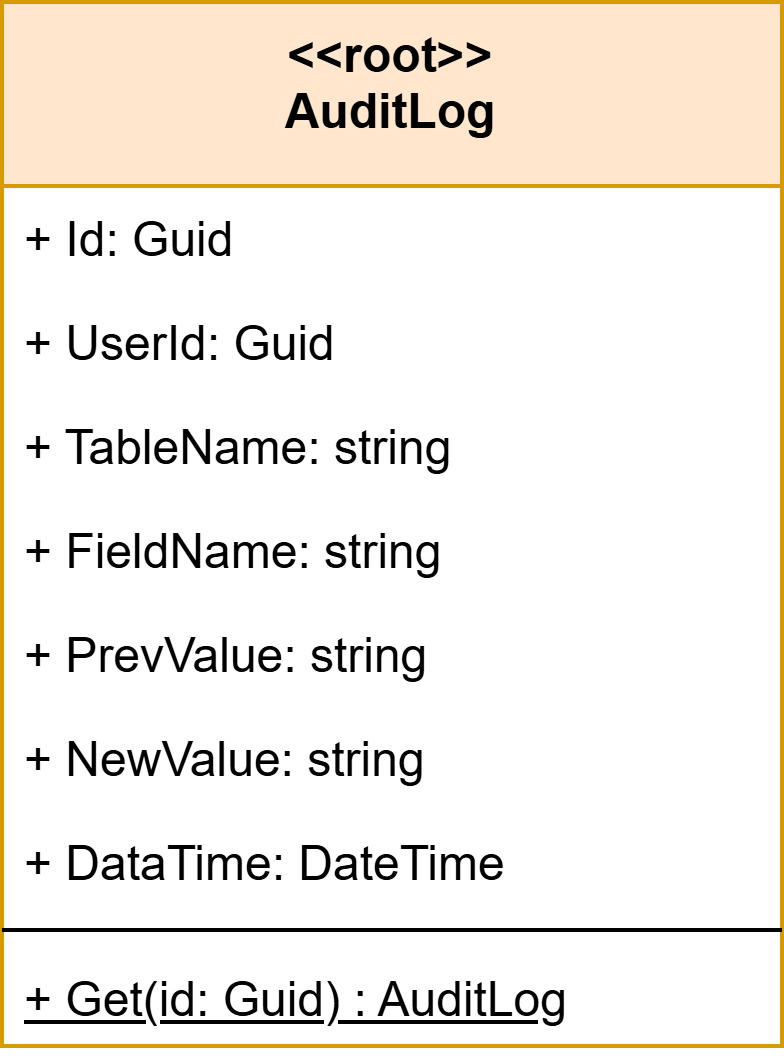

The diagram above was exported from draw.io. Its source (the exported page's mxGraphModel, read from the mxfile embedded in the PNG):
<mxGraphModel dx="-2699" dy="853" grid="0" gridSize="10" guides="1" tooltips="1" connect="1" arrows="1" fold="1" page="1" pageScale="1" pageWidth="827" pageHeight="1169" math="0" shadow="0">
  <root>
    <mxCell id="0" />
    <mxCell id="1" parent="0" />
    <mxCell id="r9bQdOY2Sfa_0Sk1YNqR-1" value="&lt;div&gt;&amp;lt;&amp;lt;root&amp;gt;&amp;gt;&lt;/div&gt;AuditLog" style="swimlane;fontStyle=1;align=center;verticalAlign=top;childLayout=stackLayout;horizontal=1;startSize=46;horizontalStack=0;resizeParent=1;resizeParentMax=0;resizeLast=0;collapsible=1;marginBottom=0;whiteSpace=wrap;html=1;labelBackgroundColor=none;fillColor=#ffe6cc;strokeColor=#d79b00;fontFamily=Helvetica;" vertex="1" parent="1">
      <mxGeometry x="4469" y="502" width="195" height="261" as="geometry" />
    </mxCell>
    <mxCell id="r9bQdOY2Sfa_0Sk1YNqR-2" value="+ Id: Guid" style="text;strokeColor=none;fillColor=none;align=left;verticalAlign=top;spacingLeft=4;spacingRight=4;overflow=hidden;rotatable=0;points=[[0,0.5],[1,0.5]];portConstraint=eastwest;whiteSpace=wrap;html=1;labelBackgroundColor=none;fontFamily=Helvetica;" vertex="1" parent="r9bQdOY2Sfa_0Sk1YNqR-1">
      <mxGeometry y="46" width="195" height="26" as="geometry" />
    </mxCell>
    <mxCell id="GKAjVZJxdkEgFWOGL1Fb-1" value="+ UserId: Guid" style="text;strokeColor=none;fillColor=none;align=left;verticalAlign=top;spacingLeft=4;spacingRight=4;overflow=hidden;rotatable=0;points=[[0,0.5],[1,0.5]];portConstraint=eastwest;whiteSpace=wrap;html=1;labelBackgroundColor=none;fontFamily=Helvetica;" vertex="1" parent="r9bQdOY2Sfa_0Sk1YNqR-1">
      <mxGeometry y="72" width="195" height="26" as="geometry" />
    </mxCell>
    <mxCell id="r9bQdOY2Sfa_0Sk1YNqR-4" value="+ TableName: string" style="text;strokeColor=none;fillColor=none;align=left;verticalAlign=top;spacingLeft=4;spacingRight=4;overflow=hidden;rotatable=0;points=[[0,0.5],[1,0.5]];portConstraint=eastwest;whiteSpace=wrap;html=1;labelBackgroundColor=none;fontFamily=Helvetica;" vertex="1" parent="r9bQdOY2Sfa_0Sk1YNqR-1">
      <mxGeometry y="98" width="195" height="26" as="geometry" />
    </mxCell>
    <mxCell id="r9bQdOY2Sfa_0Sk1YNqR-11" value="+ FieldName: string" style="text;strokeColor=none;fillColor=none;align=left;verticalAlign=top;spacingLeft=4;spacingRight=4;overflow=hidden;rotatable=0;points=[[0,0.5],[1,0.5]];portConstraint=eastwest;whiteSpace=wrap;html=1;labelBackgroundColor=none;fontFamily=Helvetica;" vertex="1" parent="r9bQdOY2Sfa_0Sk1YNqR-1">
      <mxGeometry y="124" width="195" height="26" as="geometry" />
    </mxCell>
    <mxCell id="r9bQdOY2Sfa_0Sk1YNqR-12" value="+ PrevValue: string" style="text;strokeColor=none;fillColor=none;align=left;verticalAlign=top;spacingLeft=4;spacingRight=4;overflow=hidden;rotatable=0;points=[[0,0.5],[1,0.5]];portConstraint=eastwest;whiteSpace=wrap;html=1;labelBackgroundColor=none;fontFamily=Helvetica;" vertex="1" parent="r9bQdOY2Sfa_0Sk1YNqR-1">
      <mxGeometry y="150" width="195" height="26" as="geometry" />
    </mxCell>
    <mxCell id="r9bQdOY2Sfa_0Sk1YNqR-13" value="+ NewValue: string" style="text;strokeColor=none;fillColor=none;align=left;verticalAlign=top;spacingLeft=4;spacingRight=4;overflow=hidden;rotatable=0;points=[[0,0.5],[1,0.5]];portConstraint=eastwest;whiteSpace=wrap;html=1;labelBackgroundColor=none;fontFamily=Helvetica;" vertex="1" parent="r9bQdOY2Sfa_0Sk1YNqR-1">
      <mxGeometry y="176" width="195" height="26" as="geometry" />
    </mxCell>
    <mxCell id="r9bQdOY2Sfa_0Sk1YNqR-3" value="+ DataTime: DateTime" style="text;strokeColor=none;fillColor=none;align=left;verticalAlign=top;spacingLeft=4;spacingRight=4;overflow=hidden;rotatable=0;points=[[0,0.5],[1,0.5]];portConstraint=eastwest;whiteSpace=wrap;html=1;labelBackgroundColor=none;fontFamily=Helvetica;" vertex="1" parent="r9bQdOY2Sfa_0Sk1YNqR-1">
      <mxGeometry y="202" width="195" height="26" as="geometry" />
    </mxCell>
    <mxCell id="r9bQdOY2Sfa_0Sk1YNqR-5" value="" style="line;strokeWidth=1;fillColor=none;align=left;verticalAlign=middle;spacingTop=-1;spacingLeft=3;spacingRight=3;rotatable=0;labelPosition=right;points=[];portConstraint=eastwest;labelBackgroundColor=none;fontFamily=Helvetica;" vertex="1" parent="r9bQdOY2Sfa_0Sk1YNqR-1">
      <mxGeometry y="228" width="195" height="8" as="geometry" />
    </mxCell>
    <mxCell id="B5uJ6XbKg5Fvhv7JMDUX-1" value="&lt;u&gt;+ Get(id: Guid) : AuditLog&lt;/u&gt;" style="text;strokeColor=none;fillColor=none;align=left;verticalAlign=top;spacingLeft=4;spacingRight=4;overflow=hidden;rotatable=0;points=[[0,0.5],[1,0.5]];portConstraint=eastwest;whiteSpace=wrap;html=1;labelBackgroundColor=none;fontFamily=Helvetica;" vertex="1" parent="r9bQdOY2Sfa_0Sk1YNqR-1">
      <mxGeometry y="236" width="195" height="25" as="geometry" />
    </mxCell>
  </root>
</mxGraphModel>